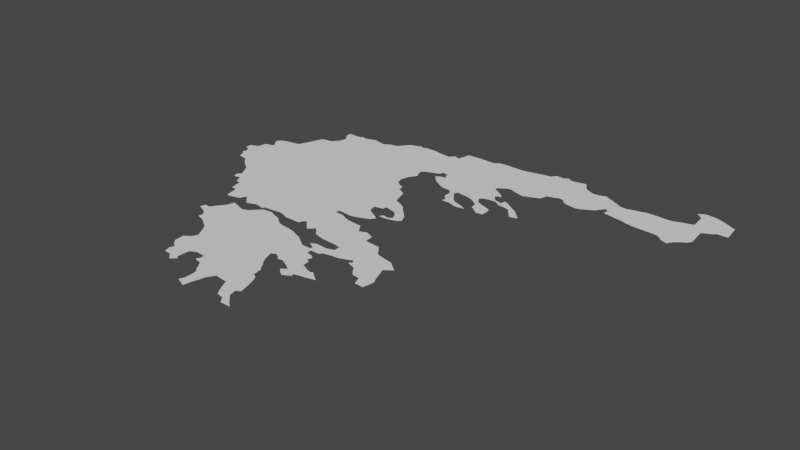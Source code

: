 # Source: greece.blend  (saved by Blender 3.6.14; exported with 4.5.12 LTS)
import bpy
from mathutils import Matrix  # noqa: F401  (used for matrix-valued properties, if any)

bpy.ops.wm.read_factory_settings(use_empty=True)
scene = bpy.context.scene
scene.name = 'Scene'

# ---- collections
col_collection = bpy.data.collections.new('Collection'); scene.collection.children.link(col_collection)

# ---- node groups
ng_auto_smooth = bpy.data.node_groups.new('Auto Smooth', 'GeometryNodeTree')
_s = ng_auto_smooth.interface.new_socket(name='Geometry', in_out='OUTPUT', socket_type='NodeSocketGeometry')
_s = ng_auto_smooth.interface.new_socket(name='Geometry', in_out='INPUT', socket_type='NodeSocketGeometry')
_s = ng_auto_smooth.interface.new_socket(name='Angle', in_out='INPUT', socket_type='NodeSocketFloat')
_s.subtype = 'ANGLE'
_s.min_value = 0.0
_s.max_value = 3.142
ng_auto_smooth.is_modifier = True
_N = ng_auto_smooth.nodes; _L = ng_auto_smooth.links
n0 = _N.new('NodeGroupOutput'); n0.name = 'Group Output'; n0.location = (480, -100)
n1 = _N.new('NodeGroupInput'); n1.name = 'Group Input'; n1.location = (-420, -300)
n2 = _N.new('NodeGroupInput'); n2.name = 'Group Input.001'; n2.location = (-60, -100)
n3 = _N.new('GeometryNodeSetShadeSmooth'); n3.name = 'Set Shade Smooth'; n3.location = (120, -100)
n3.domain = 'EDGE'
n4 = _N.new('GeometryNodeSetShadeSmooth'); n4.name = 'Set Shade Smooth.001'; n4.location = (300, -100)
n5 = _N.new('GeometryNodeInputMeshEdgeAngle'); n5.name = 'Edge Angle'; n5.location = (-420, -220)
n6 = _N.new('GeometryNodeInputEdgeSmooth'); n6.name = 'Is Edge Smooth'; n6.location = (-60, -160)
n7 = _N.new('GeometryNodeInputShadeSmooth'); n7.name = 'Is Face Smooth'; n7.location = (-240, -340)
n8 = _N.new('FunctionNodeBooleanMath'); n8.name = 'Boolean Math'; n8.location = (-60, -220)
n9 = _N.new('FunctionNodeCompare'); n9.name = 'Compare'; n9.location = (-240, -180)
n9.operation = 'LESS_EQUAL'
_L.new(n5.outputs[0], n9.inputs[0])
_L.new(n4.outputs[0], n0.inputs[0])
_L.new(n1.outputs[1], n9.inputs[1])
_L.new(n9.outputs[0], n8.inputs[0])
_L.new(n7.outputs[0], n8.inputs[1])
_L.new(n2.outputs[0], n3.inputs[0])
_L.new(n6.outputs[0], n3.inputs[1])
_L.new(n3.outputs[0], n4.inputs[0])
_L.new(n8.outputs[0], n3.inputs[2])
n0.is_active_output = True

# ---- world
world_world = bpy.data.worlds.new('World'); scene.world = world_world
world_world.use_nodes = True; world_world.node_tree.nodes.clear()
_N = world_world.node_tree.nodes; _L = world_world.node_tree.links
n0 = _N.new('ShaderNodeOutputWorld'); n0.name = 'World Output'; n0.location = (300, 300)
n1 = _N.new('ShaderNodeBackground'); n1.name = 'Background'; n1.location = (10, 300)
n1.inputs[0].default_value = (0.05088, 0.05088, 0.05088, 1.0)
_L.new(n1.outputs[0], n0.inputs[0])
n0.is_active_output = True
world_world.color = (0.05088, 0.05088, 0.05088)
world_world.use_sun_shadow = False
world_world.sun_shadow_jitter_overblur = 0.0

# ---- meshes
me_mesh_001 = bpy.data.meshes.new('Mesh.001')
me_mesh_001.from_pydata([(20.24, 39.42, 6.653e-08), (20.17, 39.64, 5.316e-07), (20.16, 39.56, 5.519e-09), (20.24, 39.52, 6.393e-08), (20.29, 39.37, -8.893e-08), (20.46, 39.26, 1.013e-07), (20.27, 39.45, -1.99e-06), (20.28, 39.68, 3.395e-07), (20.23, 39.66, -9.776e-08), (20.64, 39.76, -1e-07), (20.3, 39.8, 2.078e-07), (20.38, 39.82, -8.295e-08), (20.4, 39.89, -9.205e-08), (20.43, 39.84, -1.239e-07), (20.34, 39.99, -1.102e-07), (20.36, 39.94, -9.057e-08), (20.4, 40.04, -4.915e-08), (20.47, 40.06, -6.175e-09), (20.75, 38.86, 1.368e-06), (20.64, 39.1, -1.948e-07), (20.7, 39.05, -5.376e-08), (20.74, 38.98, -8.695e-08), (20.51, 39.2, -6.274e-08), (20.57, 40.08, -7.98e-08), (20.67, 40.1, 4.898e-07), (20.69, 40.15, -8.503e-09), (20.72, 40.22, -9.688e-08), (20.75, 40.3, -9.003e-08), (20.99, 38.6, -2.141e-08), (20.75, 38.8, -6.664e-07), (20.77, 38.77, 2.025e-08), (21.11, 38.94, -1e-07), (20.79, 38.88, -1.213e-07), (20.86, 38.79, -1.897e-07), (20.88, 38.75, -6.922e-08), (20.91, 38.68, -1.37e-07), (20.98, 38.67, -9.888e-08), (20.77, 38.92, -8.746e-08), (20.78, 40.38, -1.544e-07), (20.81, 40.45, -1.067e-07), (20.95, 40.47, -4.896e-08), (20.98, 40.85, -9.233e-08), (21.1, 37.86, -8.606e-08), (21.12, 37.86, -8.542e-08), (21.22, 37.82, -9.569e-08), (21.14, 37.93, -7.835e-07), (21.22, 37.93, -2.478e-07), (21.26, 37.99, -4.102e-08), (21.13, 38.31, -2.729e-07), (21.21, 38.32, -2.092e-07), (21.01, 38.51, -1.265e-07), (21.09, 38.5, -1.8e-08), (21.11, 38.41, -1.752e-08), (21.03, 40.56, 4.007e-07), (21.03, 40.71, -1.837e-07), (21.06, 40.66, -1.265e-07), (21.16, 40.85, -7.227e-08), (21.21, 40.88, -4.274e-08), (21.21, 40.88, -3.776e-08), (21.26, 40.86, -1.741e-07), (21.49, 37.59, -6.401e-08), (21.67, 37.81, -1e-07), (21.29, 37.78, 1.138e-08), (21.31, 37.67, -8.952e-08), (21.32, 37.71, -1.32e-07), (21.41, 37.64, -1.055e-07), (21.31, 38.05, -9.148e-08), (21.5, 38.17, -9.148e-08), (21.35, 38.11, 6.425e-07), (21.32, 38.35, -4.053e-07), (21.38, 38.21, 1.784e-07), (21.42, 38.38, -3.381e-08), (21.44, 38.19, 5.858e-08), (21.49, 38.31, -7.762e-08), (21.36, 38.43, 1.127e-07), (21.39, 38.42, -8.994e-08), (22.36, 39.16, -8.809e-08), (21.33, 40.88, -7.717e-08), (21.42, 40.91, 7.198e-09), (21.71, 36.81, -9.413e-08), (21.58, 37.19, -1.145e-07), (21.65, 36.99, -2.76e-07), (21.68, 36.89, 8.755e-08), (21.71, 36.96, -1.099e-07), (21.62, 37.22, -9.698e-08), (21.67, 37.26, 1.816e-07), (21.67, 37.38, -7.376e-08), (21.7, 37.33, -1.101e-07), (21.55, 37.55, -8.722e-08), (21.59, 37.52, 2.842e-08), (21.64, 37.44, -9.349e-08), (21.59, 38.14, -3.082e-07), (21.67, 38.17, -9.12e-08), (21.56, 38.33, -8.708e-08), (21.63, 38.36, -1.653e-07), (21.72, 38.22, -5.432e-08), (21.72, 38.34, -5.045e-08), (21.77, 38.27, -5.584e-08), (21.78, 38.37, -3.953e-08), (21.75, 38.33, 1.28e-06), (21.67, 40.63, -9.531e-08), (21.55, 40.88, -8.666e-08), (21.61, 40.87, -1.569e-07), (21.68, 40.92, -1.284e-08), (21.79, 40.94, -7.333e-08), (21.81, 36.8, 2.09e-07), (21.92, 36.82, -4.34e-09), (21.86, 36.75, -2.141e-07), (21.89, 36.72, -4.999e-08), (21.89, 36.72, 6.313e-08), (21.92, 36.75, -6.4e-08), (21.96, 36.78, -6.343e-08), (21.93, 36.99, -9.681e-08), (21.93, 36.98, -9.629e-08), (22.02, 37.03, -7.079e-08), (21.81, 38.31, -7.535e-08), (21.88, 38.37, 1.279e-07), (21.94, 38.32, -4.775e-08), (22.02, 38.39, -1.855e-07), (22.01, 38.29, 3.507e-08), (22.13, 36.92, 8.828e-08), (22.15, 37.02, -4.95e-09), (22.16, 36.96, 3.164e-07), (22.16, 36.89, -3.375e-08), (22.16, 36.9, -5.132e-08), (22.23, 36.89, 1.126e-07), (22.11, 38.26, 6.69e-08), (22.1, 38.37, -1.169e-07), (22.54, 38.84, -1.101e-07), (22.16, 38.22, -1.824e-07), (22.17, 38.34, 7.517e-08), (22.23, 38.17, -3.496e-08), (22.39, 38.34, -3.856e-08), (22.34, 36.48, 4.216e-07), (22.37, 36.54, -9.997e-08), (22.41, 36.45, -1.1e-07), (22.48, 36.42, 1.353e-07), (22.5, 36.54, -9.954e-08), (22.29, 36.81, -2.481e-07), (22.32, 36.76, -1.162e-07), (22.37, 36.66, 7.863e-08), (22.42, 38.14, -9.91e-08), (22.55, 37.32, -1e-07), (22.54, 36.69, -1.997e-07), (22.52, 38.12, -1.801e-07), (22.31, 38.15, 8.571e-08), (22.42, 38.41, -1.611e-08), (22.49, 38.38, -4.86e-08), (22.46, 38.42, -1.552e-07), (22.53, 36.63, -9.363e-08), (22.57, 36.74, -1.491e-07), (22.61, 36.8, -6.351e-08), (22.78, 37.36, 1.487e-07), (22.7, 37.56, -5.111e-07), (22.74, 37.44, -1.267e-07), (22.76, 37.59, 4.301e-08), (22.65, 37.91, -1e-07), (22.58, 38.09, -5.039e-08), (22.67, 38.06, -1.358e-07), (22.74, 38.01, 5.723e-08), (22.8, 37.97, -7.076e-08), (22.55, 38.32, -6.434e-08), (22.59, 38.28, 1.76e-06), (22.72, 38.31, -1.092e-07), (22.77, 38.25, -5.534e-08), (22.57, 38.9, -2.65e-07), (22.68, 38.83, 2.593e-08), (22.74, 38.8, -5.218e-08), (22.77, 38.88, 4.004e-08), (22.85, 39.15, -6.231e-08), (22.83, 39.21, -9.115e-08), (22.65, 39.97, -9.569e-08), (22.73, 39.87, 1.955e-09), (22.87, 39.74, -7.835e-08), (22.79, 39.83, -2.105e-08), (22.55, 40.12, -3.621e-07), (22.58, 40.23, -1.404e-07), (22.58, 40.02, -6.481e-08), (22.72, 39.94, -1.273e-07), (22.62, 40.39, -1.13e-07), (22.6, 40.47, -2.376e-07), (22.63, 40.31, -5.79e-08), (22.65, 40.35, -1.057e-08), (22.65, 40.35, -3.514e-08), (22.63, 40.51, 1.174e-07), (22.71, 40.54, -1.129e-07), (22.8, 40.57, -2.599e-08), (22.87, 36.62, -4.712e-08), (22.92, 36.54, -1.379e-07), (23.02, 36.52, -1.001e-07), (22.79, 36.78, 4.368e-08), (22.84, 36.68, -1.052e-07), (23.02, 36.71, -1.242e-07), (22.91, 37.09, -1.192e-07), (23.0, 37.0, -1.227e-07), (22.97, 37.06, -1.148e-07), (23.03, 36.91, 1.057e-07), (22.82, 37.32, -1.065e-07), (22.85, 37.26, -8.439e-08), (22.89, 37.22, -3.621e-07), (23.05, 37.37, -7.125e-08), (22.81, 37.57, -1.025e-07), (22.86, 37.52, -2.577e-08), (22.93, 37.53, -3.634e-07), (23.13, 37.72, -1.006e-07), (23.01, 37.49, -1.477e-08), (23.02, 37.84, -2.28e-08), (23.01, 37.91, 5.671e-08), (22.84, 37.94, 6.498e-07), (22.85, 38.03, -9.276e-08), (22.88, 38.03, 8.507e-08), (22.97, 37.94, -1.012e-07), (22.95, 38.07, -8.987e-08), (22.94, 38.0, -7.954e-08), (22.98, 37.98, -1.165e-07), (23.12, 38.06, -6.652e-07), (22.84, 38.23, -1.025e-07), (22.92, 38.21, -8.938e-08), (22.82, 38.77, 1.596e-07), (22.86, 38.91, -1.311e-07), (23.04, 38.75, -1.797e-07), (22.94, 38.94, -8.206e-08), (22.94, 39.1, -7.525e-08), (23.01, 38.97, -1.274e-07), (23.01, 39.06, -8.715e-08), (23.04, 39.1, -2.577e-07), (22.82, 39.27, -9.859e-08), (22.95, 39.35, -1.113e-07), (22.94, 39.29, -3.928e-07), (23.02, 39.33, 1.068e-08), (23.15, 39.43, -1.035e-07), (22.93, 39.57, -4.012e-08), (22.9, 39.64, 1.949e-09), (23.01, 39.54, -5.776e-08), (22.85, 39.8, -1.951e-07), (22.9, 40.42, -1.054e-07), (22.95, 40.37, -9.258e-08), (23.02, 40.33, -5.112e-08), (22.85, 40.48, -4.429e-08), (22.85, 40.6, 1.425e-07), (22.89, 40.51, -4.019e-08), (22.94, 40.59, -3.333e-08), (22.98, 40.53, -1.054e-07), (22.96, 40.57, 2.603e-08), (22.94, 40.59, -8.028e-08), (22.96, 40.63, -1.022e-07), (23.05, 36.48, -1.085e-07), (23.04, 36.61, 9.112e-08), (23.08, 36.44, -1.6e-07), (23.1, 36.55, -8.863e-08), (23.16, 36.49, -2.31e-08), (23.22, 36.44, 8.451e-08), (23.23, 36.44, -2.274e-08), (23.08, 36.74, 1.948e-07), (23.06, 36.81, 3.102e-08), (23.09, 37.33, -1.014e-07), (23.16, 37.28, 4.091e-07), (23.21, 37.31, -1.177e-07), (23.26, 37.34, -9.582e-09), (23.25, 37.38, -1.227e-07), (23.08, 37.45, -8.235e-08), (23.12, 37.42, -2.661e-07), (23.19, 37.6, 3.344e-07), (23.3, 37.55, -5.117e-08), (23.11, 37.82, -5.252e-09), (23.15, 37.79, 2.673e-07), (23.18, 37.7, 1.77e-07), (23.14, 37.91, -1.044e-07), (23.17, 37.95, -9.247e-08), (23.22, 38.09, -9.291e-08), (23.29, 37.97, 5.397e-08), (23.11, 38.2, -8.236e-08), (23.22, 38.18, -1.529e-08), (23.12, 38.63, -3.677e-07), (23.22, 38.67, -6.209e-08), (23.27, 38.65, 1.638e-08), (23.08, 38.69, -9.937e-08), (23.22, 38.67, -6.126e-08), (23.05, 39.03, 1.974e-07), (23.08, 39.15, 6.944e-07), (23.15, 39.13, -2.148e-07), (23.15, 39.1, -1.842e-07), (23.21, 39.17, -2.653e-07), (23.23, 39.12, -7.557e-08), (23.3, 39.14, -9.592e-08), (23.08, 39.32, 1.862e-08), (23.14, 39.29, -4.279e-08), (23.18, 39.23, -7.436e-08), (23.21, 39.37, -1.007e-07), (23.29, 39.29, -7.761e-08), (23.25, 39.33, -8.544e-08), (23.32, 39.23, -1.048e-07), (23.1, 39.49, -8.938e-08), (23.08, 40.29, -3.945e-08), (23.13, 40.27, -6.879e-08), (23.26, 40.26, 7.568e-09), (23.38, 40.27, -8.988e-08), (23.31, 40.19, -9.983e-08), (23.33, 37.4, -8.114e-08), (23.37, 37.53, -1.056e-06), (23.41, 37.41, 2.401e-07), (23.48, 37.48, -1.071e-07), (23.39, 37.55, 8.148e-07), (23.43, 37.52, -9.099e-08), (23.48, 37.43, -3.613e-07), (23.54, 37.44, -2.677e-07), (23.55, 37.44, -5e-08), (23.54, 37.44, 2.48e-06), (23.66, 38.36, -1.005e-07), (23.39, 37.98, -6.683e-08), (23.47, 38.01, -3.82e-08), (23.56, 38.05, -1.168e-07), (23.35, 38.5, -1.018e-07), (23.34, 38.62, -9.06e-08), (23.43, 38.49, 3.79e-07), (23.34, 39.18, -4.975e-09), (23.54, 39.94, -9.566e-08), (23.31, 40.09, -6.169e-08), (23.35, 39.95, 2.16e-07), (23.36, 39.96, 6.267e-08), (23.38, 40.01, -2.541e-07), (23.36, 40.21, -1.242e-07), (23.4, 40.16, -1.719e-07), (23.45, 40.09, -1.523e-08), (23.48, 39.96, -1.035e-07), (23.51, 40.03, -2.741e-08), (23.47, 40.26, -6.66e-08), (23.55, 40.25, 6.879e-08), (23.68, 37.92, -1.202e-08), (23.72, 37.86, -1.279e-07), (23.77, 37.8, -1.037e-07), (23.6, 37.95, -2.968e-09), (23.59, 38.0, -9.606e-08), (23.96, 38.09, -1.019e-07), (23.7, 38.33, -2.968e-08), (23.83, 38.3, -1.886e-07), (23.57, 38.48, -7.283e-08), (23.61, 38.43, -1.43e-07), (23.6, 39.92, 2.631e-08), (23.73, 39.94, 6.203e-08), (23.57, 40.01, 6.782e-08), (23.64, 39.99, -2.522e-08), (23.7, 40.18, -1.586e-07), (23.76, 40.14, -8.756e-08), (23.78, 40.04, -1.599e-07), (23.81, 40.18, -6.896e-08), (23.7, 40.31, -1.434e-07), (23.74, 40.22, -7.25e-08), (23.74, 40.34, -1.759e-08), (23.82, 40.36, -9.986e-08), (23.7, 40.66, -8.924e-09), (23.69, 40.71, -8.923e-08), (23.76, 40.63, 6.757e-08), (23.82, 40.5, -2.859e-07), (23.86, 40.56, -8.033e-08), (23.81, 40.6, -7.233e-08), (24.03, 41.2, -1e-07), (23.76, 40.75, -5.105e-08), (23.81, 40.78, -7.021e-08), (23.92, 37.67, -1.089e-07), (23.88, 37.78, -9.65e-08), (24.06, 37.74, -9.821e-08), (24.04, 37.66, 1.995e-07), (24.03, 37.9, -1.524e-07), (24.0, 38.12, -1.05e-07), (23.99, 38.02, 1.756e-08), (24.01, 37.96, -7.105e-08), (24.07, 38.17, 8.832e-07), (23.93, 38.28, -3.333e-09), (23.99, 38.23, 1.617e-09), (23.83, 40.01, -5.053e-07), (23.9, 40.15, -9.925e-08), (23.9, 39.95, 4.435e-08), (23.98, 40.12, -1.21e-07), (24.0, 40.07, -2.193e-08), (24.0, 39.96, -1.223e-07), (23.85, 40.43, 1.741e-07), (23.9, 40.39, 2.769e-08), (23.93, 40.36, -2.53e-07), (24.0, 40.37, -2.64e-07), (23.99, 40.31, -4.986e-08), (24.01, 40.44, 5.731e-07), (23.9, 40.52, 3.94e-07), (23.86, 40.79, -9.128e-08), (23.94, 40.76, -5.261e-08), (24.02, 40.74, -8.986e-08), (24.07, 37.82, -4.387e-08), (24.25, 40.18, -7.201e-08), (24.29, 40.12, -5.075e-09), (24.34, 40.13, -8.915e-08), (24.09, 40.4, -6.973e-08), (24.12, 40.29, -6.561e-08), (24.18, 40.34, 2.074e-08), (24.17, 40.28, -1.367e-07), (24.21, 40.22, -1.144e-07), (24.26, 40.29, -1.644e-07), (24.31, 40.24, -9.357e-08), (24.09, 40.72, -3.227e-08), (24.15, 40.75, -9.292e-08), (24.23, 40.78, -9.577e-08), (24.33, 40.92, -9.98e-08), (24.3, 40.81, -9.687e-08), (24.32, 40.86, 1.336e-07), (24.36, 40.19, -9.18e-08), (24.4, 40.15, -2.967e-07), (24.42, 40.94, -7.088e-08), (24.49, 40.97, -2.15e-08), (24.55, 40.96, -9.215e-08), (20.32, 39.29, -8.07e-08), (20.59, 39.13, 1.492e-07), (20.98, 40.78, 7.502e-07), (21.59, 37.06, 7.813e-07), (22.36, 36.72, -8.825e-08), (22.67, 38.36, -6.333e-07), (23.55, 37.44, 3.333e-08), (23.55, 37.97, 4.349e-07), (23.64, 40.22, -3.013e-08), (21.84, 41.0, 4.704e-08), (21.96, 41.11, -1.207e-07), (21.9, 41.08, 9.584e-08), (22.03, 41.13, -3.117e-08), (22.07, 41.15, 6.666e-08), (22.07, 41.15, -3.511e-08), (22.11, 41.13, -6.804e-08), (22.18, 41.15, -5.265e-08), (22.31, 41.15, -2.926e-08), (22.42, 41.13, -6.231e-08), (22.59, 41.11, -1.592e-07), (22.65, 41.18, 3.089e-07), (22.73, 41.15, -3.923e-07), (22.76, 41.26, -1.407e-08), (22.77, 41.33, -8.93e-08), (22.84, 40.64, -1.114e-07), (22.96, 41.34, 3.518e-08), (23.2, 41.33, -1.096e-07), (23.26, 41.38, 1.574e-08), (23.37, 41.39, -2.663e-08), (23.63, 41.38, -4.68e-08), (23.74, 41.4, -4.179e-08), (23.83, 41.42, -8.19e-08), (23.91, 41.44, -4.037e-08), (24.04, 41.46, 8.885e-08), (24.1, 41.53, 1.699e-07), (24.2, 41.52, -2.127e-07), (24.27, 41.56, 6.916e-07), (24.32, 41.52, -1.535e-07), (24.61, 41.19, -1e-07), (24.61, 41.43, 1.172e-09), (24.41, 41.53, -5.189e-08), (24.49, 41.55, -6.524e-11), (24.54, 41.55, -8.32e-08), (24.56, 41.51, -1.031e-07), (24.61, 40.89, -9.437e-08), (24.68, 40.87, -6.533e-08), (24.8, 40.85, -7.666e-08), (24.86, 40.87, 8.789e-08), (24.95, 40.92, -5.558e-09), (25.02, 41.19, -1e-07), (25.02, 40.96, -1.029e-07), (25.15, 40.96, 2.002e-07), (25.23, 40.95, -5.634e-10), (25.32, 40.93, -9.003e-09), (25.4, 40.92, -4.468e-08), (25.5, 40.89, -4.483e-08), (25.6, 40.87, -3.587e-08), (26.32, 41.24, -1.039e-07), (25.94, 40.85, -9.249e-08), (25.99, 40.82, -9.071e-08), (26.04, 40.77, -9.661e-08), (26.13, 40.74, 4.081e-08), (26.18, 40.82, 7.93e-08), (26.26, 40.88, -8.607e-08), (26.31, 40.91, -1.112e-08), (26.33, 41.13, -9.747e-08), (24.68, 41.39, -9.421e-08), (24.76, 41.36, -5.805e-08), (24.85, 41.37, -4.684e-08), (25.06, 41.02, 2.674e-07), (24.93, 41.4, -9.495e-08), (24.98, 41.37, -5.072e-08), (25.05, 41.34, -7.84e-08), (25.15, 41.05, -1.025e-07), (25.22, 41.25, -6.43e-08), (25.1, 41.31, -5.395e-08), (25.16, 41.28, -5.935e-08), (25.3, 41.24, -9.217e-09), (25.5, 41.29, -8.338e-08), (25.4, 41.27, 8.462e-09), (25.56, 41.31, -1.271e-08), (25.67, 41.31, 6.641e-08), (25.89, 41.3, -9.137e-08), (25.96, 41.32, -2.562e-08), (26.03, 41.35, -1.293e-07), (26.12, 41.37, -9.367e-08), (26.06, 41.69, 2.228e-07), (26.11, 41.72, 5.692e-08), (26.11, 41.65, -9.487e-08), (26.35, 40.97, -1.744e-08), (26.17, 41.39, -1.034e-07), (26.39, 41.28, -6.47e-08), (26.15, 41.61, -2.491e-08), (26.16, 41.48, -9.19e-08), (26.15, 41.74, -7.941e-08), (26.29, 41.73, -2.73e-08), (26.37, 41.7, -5.04e-08), (26.44, 41.3, -4.944e-08), (26.49, 41.34, -5.438e-08), (26.62, 41.43, -8.432e-08), (26.63, 41.34, -9.409e-08), (26.44, 41.67, -6.266e-08), (26.5, 41.64, -7.032e-08), (26.55, 41.61, -8.271e-08), (26.6, 41.59, -1.181e-07), (25.11, 41.08, -8.872e-07)], [(108, 109), (251, 252), (305, 306), (305, 307), (42, 43), (123, 124), (209, 210), (57, 58), (274, 277), (421, 422), (318, 319), (241, 244), (306, 414), (112, 113), (183, 182)], [(9, 408, 4), (8, 3, 2), (8, 6, 3), (9, 8, 7), (11, 7, 10), (9, 11, 13), (9, 15, 14), (9, 16, 17), (9, 22, 5), (9, 409, 22), (23, 9, 17), (9, 25, 26), (31, 32, 37), (31, 34, 33), (31, 36, 35), (40, 27, 38), (39, 40, 38), (31, 48, 52), (31, 50, 28), (31, 28, 36), (31, 52, 51), (100, 55, 54), (100, 31, 55), (100, 54, 41), (56, 57, 100), (59, 100, 57), (61, 60, 65), (61, 64, 62), (47, 44, 46), (61, 44, 67), (31, 69, 49), (74, 69, 31), (70, 67, 68), (72, 67, 70), (31, 75, 74), (77, 78, 100), (83, 411, 80), (83, 79, 82), (85, 83, 84), (87, 83, 85), (61, 90, 89), (141, 86, 90), (141, 90, 61), (91, 61, 67), (31, 94, 93), (95, 61, 92), (97, 61, 95), (98, 99, 96), (96, 94, 31), (128, 96, 31), (102, 100, 101), (103, 100, 102), (104, 100, 103), (106, 107, 105), (106, 111, 110), (128, 118, 116), (119, 115, 117), (432, 100, 104), (121, 114, 141), (122, 124, 120), (141, 124, 122), (121, 141, 122), (126, 115, 119), (129, 61, 126), (128, 130, 127), (131, 61, 129), (128, 127, 118), (134, 135, 133), (137, 135, 134), (137, 134, 149), (141, 138, 125), (141, 412, 139), (149, 134, 140), (142, 149, 141), (144, 156, 141), (141, 61, 145), (128, 148, 146), (147, 148, 128), (197, 142, 152), (156, 153, 142), (154, 152, 142), (157, 156, 144), (158, 156, 157), (159, 156, 158), (128, 161, 147), (128, 162, 161), (128, 413, 162), (163, 413, 128), (76, 165, 128), (167, 163, 166), (168, 165, 76), (172, 76, 171), (178, 172, 171), (174, 76, 172), (174, 173, 76), (175, 76, 100), (177, 76, 175), (182, 181, 179), (180, 179, 100), (100, 184, 180), (100, 185, 184), (185, 100, 432), (192, 187, 191), (247, 189, 192), (195, 191, 193), (196, 191, 194), (199, 191, 142), (204, 203, 201), (211, 201, 156), (206, 201, 211), (211, 156, 208), (212, 213, 210), (212, 214, 213), (212, 268, 214), (216, 164, 163), (308, 217, 216), (218, 163, 167), (220, 163, 218), (220, 216, 163), (219, 168, 76), (76, 221, 219), (222, 76, 169), (76, 223, 221), (226, 170, 76), (227, 226, 76), (227, 228, 226), (230, 229, 227), (233, 76, 231), (234, 173, 174), (242, 236, 235), (242, 237, 236), (239, 186, 432), (235, 238, 240), (245, 242, 243), (249, 246, 189), (250, 246, 249), (250, 248, 246), (257, 256, 255), (261, 257, 255), (262, 259, 204), (263, 259, 262), (264, 201, 206), (201, 265, 204), (266, 262, 204), (269, 268, 215), (269, 270, 268), (308, 269, 272), (308, 272, 271), (274, 216, 273), (275, 216, 274), (280, 281, 225), (280, 283, 281), (284, 283, 282), (284, 287, 286), (284, 282, 287), (289, 284, 286), (290, 286, 288), (292, 230, 76), (242, 294, 293), (296, 294, 242), (296, 242, 245), (301, 300, 298), (303, 301, 299), (303, 299, 302), (301, 304, 300), (307, 304, 301), (313, 216, 275), (314, 308, 312), (336, 308, 314), (324, 317, 297), (320, 324, 319), (322, 324, 297), (322, 297, 321), (325, 324, 323), (360, 330, 329), (332, 331, 415), (333, 332, 311), (333, 331, 332), (333, 329, 328), (335, 311, 334), (337, 308, 336), (340, 316, 325), (341, 316, 340), (339, 338, 341), (345, 343, 347), (416, 327, 245), (346, 416, 245), (347, 342, 416), (349, 348, 245), (351, 350, 245), (355, 245, 352), (351, 245, 356), (356, 358, 357), (386, 360, 363), (386, 361, 360), (365, 360, 333), (365, 366, 360), (368, 311, 335), (369, 364, 368), (367, 364, 369), (375, 370, 371), (374, 371, 373), (377, 349, 376), (379, 378, 377), (353, 376, 349), (356, 383, 358), (397, 385, 356), (389, 388, 387), (392, 391, 380), (392, 380, 390), (393, 391, 392), (395, 394, 393), (396, 394, 395), (398, 397, 356), (400, 398, 356), (403, 389, 396), (432, 104, 418), (418, 420, 432), (421, 423, 432), (426, 432, 425), (427, 432, 426), (429, 432, 427), (429, 427, 428), (432, 429, 430), (432, 430, 431), (431, 433, 432), (434, 432, 433), (434, 435, 432), (436, 432, 435), (356, 245, 432), (356, 432, 436), (437, 356, 436), (438, 356, 437), (439, 356, 438), (440, 356, 439), (356, 441, 442), (444, 356, 443), (446, 405, 400), (406, 405, 446), (407, 406, 446), (447, 446, 451), (445, 448, 451), (450, 451, 449), (446, 452, 407), (454, 453, 446), (454, 456, 455), (464, 463, 481), (465, 464, 481), (466, 464, 465), (470, 468, 473), (471, 470, 473), (475, 446, 474), (476, 446, 475), (457, 454, 446), (476, 478, 446), (457, 446, 478), (480, 457, 479), (460, 459, 481), (482, 481, 484), (486, 481, 487), (489, 481, 488), (490, 481, 489), (465, 481, 490), (473, 468, 465), (491, 465, 490), (495, 496, 494), (472, 473, 497), (498, 499, 465), (495, 502, 496), (502, 500, 496), (502, 498, 501), (508, 506, 498), (509, 502, 504), (507, 498, 502), (510, 502, 509), (511, 507, 502), (511, 502, 510), (512, 507, 511), (201, 203, 202), (245, 243, 244), (259, 258, 257), (259, 257, 261), (445, 451, 356), (1, 8, 2), (8, 9, 4), (9, 5, 408), (6, 4, 0), (8, 4, 6), (11, 9, 7), (9, 12, 15), (14, 16, 9), (9, 13, 12), (9, 19, 409), (9, 20, 19), (23, 24, 9), (25, 9, 24), (29, 18, 31), (31, 30, 29), (18, 32, 31), (31, 33, 30), (31, 35, 34), (9, 21, 20), (9, 37, 21), (9, 31, 37), (40, 26, 27), (40, 9, 26), (40, 31, 9), (45, 46, 43), (46, 44, 43), (31, 49, 48), (31, 51, 50), (40, 53, 31), (53, 55, 31), (41, 54, 410), (56, 100, 41), (61, 62, 44), (64, 65, 63), (61, 65, 64), (47, 66, 44), (66, 68, 67), (67, 44, 66), (31, 73, 71), (31, 71, 75), (59, 77, 100), (83, 81, 411), (80, 84, 83), (61, 88, 60), (61, 89, 88), (141, 87, 86), (31, 93, 73), (91, 92, 61), (128, 98, 96), (100, 76, 31), (101, 100, 78), (83, 105, 79), (106, 105, 83), (107, 110, 109), (106, 110, 107), (112, 106, 83), (141, 114, 112), (87, 141, 83), (141, 112, 83), (97, 115, 61), (116, 98, 128), (141, 125, 124), (126, 61, 115), (128, 132, 130), (76, 128, 31), (137, 136, 135), (141, 139, 138), (412, 149, 140), (141, 149, 412), (142, 143, 149), (156, 142, 141), (131, 145, 61), (128, 146, 132), (142, 150, 143), (151, 150, 142), (142, 190, 151), (153, 154, 142), (156, 155, 153), (159, 160, 156), (128, 166, 163), (170, 169, 76), (176, 175, 100), (177, 171, 76), (100, 181, 176), (179, 181, 100), (191, 190, 142), (192, 188, 187), (192, 189, 188), (254, 192, 191), (195, 194, 191), (196, 254, 191), (197, 198, 142), (198, 199, 142), (199, 193, 191), (156, 201, 155), (204, 205, 203), (207, 206, 211), (160, 208, 156), (214, 268, 211), (268, 207, 211), (224, 76, 222), (224, 223, 76), (278, 223, 224), (232, 231, 76), (76, 230, 227), (173, 232, 76), (432, 186, 185), (240, 242, 235), (247, 249, 189), (250, 251, 248), (254, 253, 192), (204, 260, 205), (200, 261, 255), (260, 259, 261), (204, 259, 260), (264, 265, 201), (268, 267, 207), (215, 268, 212), (308, 271, 217), (276, 216, 220), (276, 273, 216), (279, 280, 225), (280, 282, 283), (230, 285, 229), (230, 286, 285), (288, 286, 230), (290, 289, 286), (291, 315, 284), (233, 292, 76), (242, 293, 237), (296, 295, 294), (263, 298, 259), (299, 298, 263), (299, 301, 298), (308, 270, 269), (270, 308, 309), (309, 308, 310), (310, 308, 311), (312, 308, 216), (313, 312, 216), (289, 291, 284), (324, 320, 317), (322, 323, 324), (325, 316, 324), (296, 297, 295), (296, 321, 297), (245, 326, 296), (245, 327, 326), (333, 328, 331), (333, 360, 329), (334, 311, 308), (341, 338, 316), (347, 343, 342), (343, 371, 344), (346, 347, 416), (245, 348, 346), (352, 245, 350), (245, 353, 349), (355, 354, 245), (356, 357, 351), (360, 361, 359), (362, 359, 361), (366, 363, 360), (364, 333, 311), (368, 364, 311), (371, 370, 344), (345, 371, 343), (375, 372, 370), (371, 374, 375), (377, 378, 349), (379, 380, 378), (379, 390, 380), (381, 390, 379), (354, 353, 245), (354, 382, 353), (356, 384, 383), (356, 385, 384), (392, 395, 393), (394, 389, 387), (396, 389, 394), (400, 399, 398), (400, 401, 399), (400, 402, 401), (403, 404, 389), (418, 104, 417), (417, 419, 418), (420, 421, 432), (423, 424, 432), (424, 425, 432), (440, 441, 356), (451, 446, 356), (442, 443, 356), (444, 445, 356), (446, 400, 356), (448, 449, 451), (446, 453, 452), (457, 456, 454), (481, 462, 461), (481, 463, 462), (465, 467, 466), (468, 467, 465), (468, 470, 469), (473, 472, 471), (447, 474, 446), (458, 456, 457), (457, 477, 458), (457, 513, 477), (479, 457, 478), (483, 457, 480), (481, 513, 457), (481, 461, 460), (483, 484, 457), (484, 481, 457), (485, 481, 482), (485, 487, 481), (488, 481, 486), (491, 492, 465), (492, 493, 465), (498, 465, 493), (502, 501, 500), (504, 502, 503), (498, 505, 499), (498, 506, 505), (507, 508, 498)])
me_mesh_001.update()

# ---- objects
ob_mycurve = bpy.data.objects.new('myCurve', me_mesh_001)

# ---- transforms, parenting, visibility, modifiers, constraints
ob_mycurve.location = (0.0, 0.0, 0.0)
_m = ob_mycurve.modifiers.new('Auto Smooth', 'NODES')
_m.node_group = ng_auto_smooth
_gi = [s.identifier for s in ng_auto_smooth.interface.items_tree if s.item_type == 'SOCKET' and s.in_out == 'INPUT']
_m[_gi[1]] = 3.142  # Angle

# ---- collection membership
scene.collection.objects.link(ob_mycurve)

# ---- scene / render settings (as saved in the file)
scene.frame_start = 1; scene.frame_end = 250; scene.frame_set(1)
scene.render.engine = 'BLENDER_EEVEE_NEXT'
scene.cycles.sampling_pattern = 'TABULATED_SOBOL'
scene.cycles.use_light_tree = False
scene.view_settings.view_transform = 'Filmic'
bpy.context.view_layer.update()

# ---- added for rendering (the .blend has no active camera and no usable light): camera, sun
cam_auto = bpy.data.cameras.new('AutoCamera')
cam_auto.lens = 50.0
cam_auto.sensor_width = 36.0
cam_auto.clip_end = 1000.0
ob_auto_camera = bpy.data.objects.new('AutoCamera', cam_auto)
scene.collection.objects.link(ob_auto_camera)
ob_auto_camera.location = (31.1493, 29.7773, 6.20127)
ob_auto_camera.rotation_euler = (1.09748, -7.21219e-08, 0.694738)
scene.camera = ob_auto_camera
light_auto_sun = bpy.data.lights.new('AutoSun', 'SUN')
light_auto_sun.energy = 3.0
light_auto_sun.angle = 0.0523599
ob_auto_sun = bpy.data.objects.new('AutoSun', light_auto_sun)
scene.collection.objects.link(ob_auto_sun)
ob_auto_sun.rotation_euler = (0.872665, 0.174533, 0.523599)
bpy.context.view_layer.update()
